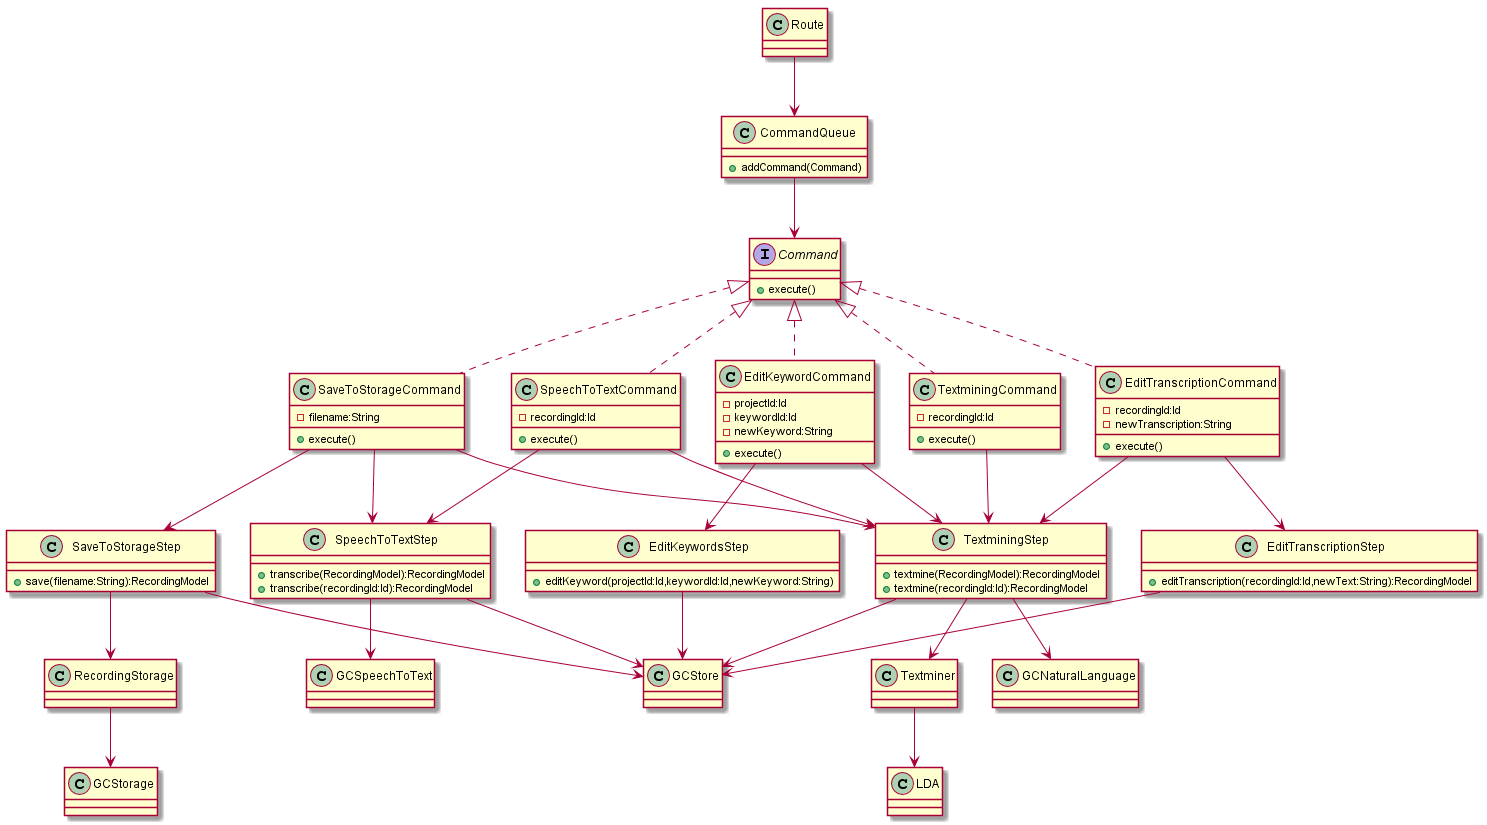

The diagram above was rendered by PlantUML. Its source (embedded in the PNG):
@startuml

class TextminingStep{
  +textmine(RecordingModel):RecordingModel
  +textmine(recordingId:Id):RecordingModel
}
class SpeechToTextStep{
  +transcribe(RecordingModel):RecordingModel
  +transcribe(recordingId:Id):RecordingModel
}
class SaveToStorageStep{
  +save(filename:String):RecordingModel
}
class EditKeywordsStep{
  +editKeyword(projectId:Id,keywordId:Id,newKeyword:String)
}
class EditTranscriptionStep{
  +editTranscription(recordingId:Id,newText:String):RecordingModel
}

interface Command{
    +execute()
}

class TextminingCommand implements Command{
    -recordingId:Id
    +execute()
}
class SpeechToTextCommand implements Command{
    -recordingId:Id
    +execute()
}
class SaveToStorageCommand implements Command{
    -filename:String
    +execute()
}

class EditKeywordCommand implements Command{
    -projectId:Id
    -keywordId:Id
    -newKeyword:String
    +execute()
}

class EditTranscriptionCommand implements Command{
    -recordingId:Id
    -newTranscription:String
    +execute()
}

class CommandQueue{
    +addCommand(Command)
}

class Route

Route --> CommandQueue
CommandQueue --> Command

TextminingCommand --> TextminingStep
SpeechToTextCommand --> SpeechToTextStep
    SpeechToTextCommand -->TextminingStep
SaveToStorageCommand --> SaveToStorageStep
    SaveToStorageCommand -->SpeechToTextStep
    SaveToStorageCommand -->TextminingStep
EditKeywordCommand --> EditKeywordsStep
    EditKeywordCommand --> TextminingStep
EditTranscriptionCommand -->EditTranscriptionStep
    EditTranscriptionCommand --> TextminingStep

    TextminingStep --> Textminer
    TextminingStep --> GCNaturalLanguage
        Textminer --> LDA
    SpeechToTextStep -->GCSpeechToText
    EditKeywordsStep --> GCStore
    EditTranscriptionStep --> GCStore
    SaveToStorageStep --> RecordingStorage
    RecordingStorage --> GCStorage
    TextminingStep --> GCStore
    SpeechToTextStep --> GCStore
    SaveToStorageStep --> GCStore

@enduml